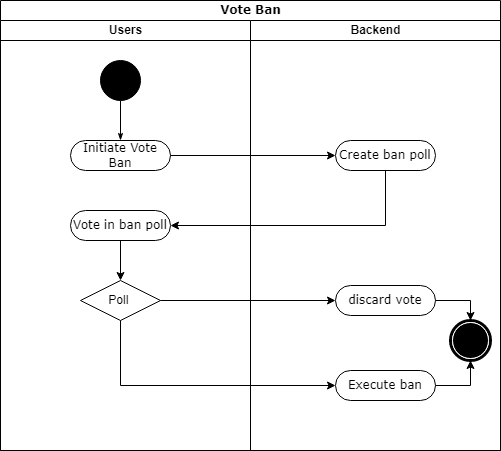

The diagram above was exported from draw.io. Its source (the exported page's mxGraphModel, read from the mxfile embedded in the PNG):
<mxGraphModel dx="1038" dy="489" grid="1" gridSize="10" guides="1" tooltips="1" connect="1" arrows="1" fold="1" page="1" pageScale="1" pageWidth="850" pageHeight="1100" background="none" math="0" shadow="0">
  <root>
    <mxCell id="0" />
    <mxCell id="1" parent="0" />
    <mxCell id="1c1d494c118603dd-1" value="Vote Ban" style="swimlane;html=1;childLayout=stackLayout;startSize=20;rounded=0;shadow=0;comic=0;labelBackgroundColor=none;strokeWidth=1;fontFamily=Verdana;fontSize=12;align=center;" parent="1" vertex="1">
      <mxGeometry x="40" y="20" width="500" height="450" as="geometry">
        <mxRectangle x="40" y="20" width="70" height="30" as="alternateBounds" />
      </mxGeometry>
    </mxCell>
    <mxCell id="1c1d494c118603dd-2" value="Users" style="swimlane;html=1;startSize=20;" parent="1c1d494c118603dd-1" vertex="1">
      <mxGeometry y="20" width="250" height="430" as="geometry">
        <mxRectangle y="20" width="40" height="970" as="alternateBounds" />
      </mxGeometry>
    </mxCell>
    <mxCell id="60571a20871a0731-4" value="" style="ellipse;whiteSpace=wrap;html=1;rounded=0;shadow=0;comic=0;labelBackgroundColor=none;strokeWidth=1;fillColor=#000000;fontFamily=Verdana;fontSize=12;align=center;" parent="1c1d494c118603dd-2" vertex="1">
      <mxGeometry x="100" y="40" width="40" height="40" as="geometry" />
    </mxCell>
    <mxCell id="60571a20871a0731-8" value="Initiate Vote Ban" style="rounded=1;whiteSpace=wrap;html=1;shadow=0;comic=0;labelBackgroundColor=none;strokeWidth=1;fontFamily=Verdana;fontSize=12;align=center;arcSize=50;" parent="1c1d494c118603dd-2" vertex="1">
      <mxGeometry x="70" y="120" width="100" height="30" as="geometry" />
    </mxCell>
    <mxCell id="1c1d494c118603dd-27" style="edgeStyle=orthogonalEdgeStyle;rounded=0;html=1;labelBackgroundColor=none;startArrow=none;startFill=0;startSize=5;endArrow=classicThin;endFill=1;endSize=5;jettySize=auto;orthogonalLoop=1;strokeWidth=1;fontFamily=Verdana;fontSize=12" parent="1c1d494c118603dd-2" source="60571a20871a0731-4" target="60571a20871a0731-8" edge="1">
      <mxGeometry relative="1" as="geometry" />
    </mxCell>
    <mxCell id="Gy_LP1MhG29ItuX3T63l-12" style="edgeStyle=orthogonalEdgeStyle;rounded=0;orthogonalLoop=1;jettySize=auto;html=1;exitX=0.5;exitY=1;exitDx=0;exitDy=0;entryX=0.5;entryY=0;entryDx=0;entryDy=0;strokeColor=#000000;" edge="1" parent="1c1d494c118603dd-2" source="Gy_LP1MhG29ItuX3T63l-4" target="Gy_LP1MhG29ItuX3T63l-1">
      <mxGeometry relative="1" as="geometry" />
    </mxCell>
    <mxCell id="Gy_LP1MhG29ItuX3T63l-4" value="Vote in ban poll" style="rounded=1;whiteSpace=wrap;html=1;shadow=0;comic=0;labelBackgroundColor=none;strokeWidth=1;fontFamily=Verdana;fontSize=12;align=center;arcSize=50;" vertex="1" parent="1c1d494c118603dd-2">
      <mxGeometry x="70" y="190" width="100" height="30" as="geometry" />
    </mxCell>
    <mxCell id="Gy_LP1MhG29ItuX3T63l-1" value="Poll&amp;nbsp;" style="rhombus;whiteSpace=wrap;html=1;" vertex="1" parent="1c1d494c118603dd-2">
      <mxGeometry x="80" y="260" width="80" height="40" as="geometry" />
    </mxCell>
    <mxCell id="1c1d494c118603dd-3" value="Backend" style="swimlane;html=1;startSize=20;" parent="1c1d494c118603dd-1" vertex="1">
      <mxGeometry x="250" y="20" width="250" height="430" as="geometry" />
    </mxCell>
    <mxCell id="1c1d494c118603dd-5" value="Create ban poll" style="rounded=1;whiteSpace=wrap;html=1;shadow=0;comic=0;labelBackgroundColor=none;strokeWidth=1;fontFamily=Verdana;fontSize=12;align=center;arcSize=50;" parent="1c1d494c118603dd-3" vertex="1">
      <mxGeometry x="85" y="120" width="100" height="30" as="geometry" />
    </mxCell>
    <mxCell id="Gy_LP1MhG29ItuX3T63l-5" value="discard vote" style="rounded=1;whiteSpace=wrap;html=1;shadow=0;comic=0;labelBackgroundColor=none;strokeWidth=1;fontFamily=Verdana;fontSize=12;align=center;arcSize=50;" vertex="1" parent="1c1d494c118603dd-3">
      <mxGeometry x="85" y="265" width="100" height="30" as="geometry" />
    </mxCell>
    <mxCell id="Gy_LP1MhG29ItuX3T63l-8" value="Execute ban" style="rounded=1;whiteSpace=wrap;html=1;shadow=0;comic=0;labelBackgroundColor=none;strokeWidth=1;fontFamily=Verdana;fontSize=12;align=center;arcSize=50;" vertex="1" parent="1c1d494c118603dd-3">
      <mxGeometry x="85" y="350" width="100" height="30" as="geometry" />
    </mxCell>
    <mxCell id="60571a20871a0731-5" value="" style="shape=mxgraph.bpmn.shape;html=1;verticalLabelPosition=bottom;labelBackgroundColor=#ffffff;verticalAlign=top;perimeter=ellipsePerimeter;outline=end;symbol=terminate;rounded=0;shadow=0;comic=0;strokeWidth=1;fontFamily=Verdana;fontSize=12;align=center;" parent="1c1d494c118603dd-3" vertex="1">
      <mxGeometry x="200" y="300" width="40" height="40" as="geometry" />
    </mxCell>
    <mxCell id="Gy_LP1MhG29ItuX3T63l-19" style="edgeStyle=orthogonalEdgeStyle;rounded=0;orthogonalLoop=1;jettySize=auto;html=1;exitX=1;exitY=0.5;exitDx=0;exitDy=0;entryX=0.5;entryY=0;entryDx=0;entryDy=0;strokeColor=#000000;" edge="1" parent="1c1d494c118603dd-3" source="Gy_LP1MhG29ItuX3T63l-5" target="60571a20871a0731-5">
      <mxGeometry relative="1" as="geometry" />
    </mxCell>
    <mxCell id="Gy_LP1MhG29ItuX3T63l-20" style="edgeStyle=orthogonalEdgeStyle;rounded=0;orthogonalLoop=1;jettySize=auto;html=1;exitX=1;exitY=0.5;exitDx=0;exitDy=0;entryX=0.5;entryY=1;entryDx=0;entryDy=0;strokeColor=#000000;" edge="1" parent="1c1d494c118603dd-3" source="Gy_LP1MhG29ItuX3T63l-8" target="60571a20871a0731-5">
      <mxGeometry relative="1" as="geometry" />
    </mxCell>
    <mxCell id="Gy_LP1MhG29ItuX3T63l-10" style="edgeStyle=orthogonalEdgeStyle;rounded=0;orthogonalLoop=1;jettySize=auto;html=1;exitX=1;exitY=0.5;exitDx=0;exitDy=0;entryX=0;entryY=0.5;entryDx=0;entryDy=0;strokeColor=#000000;" edge="1" parent="1c1d494c118603dd-1" source="60571a20871a0731-8" target="1c1d494c118603dd-5">
      <mxGeometry relative="1" as="geometry" />
    </mxCell>
    <mxCell id="Gy_LP1MhG29ItuX3T63l-11" style="edgeStyle=orthogonalEdgeStyle;rounded=0;orthogonalLoop=1;jettySize=auto;html=1;exitX=0.5;exitY=1;exitDx=0;exitDy=0;strokeColor=#000000;entryX=1;entryY=0.5;entryDx=0;entryDy=0;" edge="1" parent="1c1d494c118603dd-1" source="1c1d494c118603dd-5" target="Gy_LP1MhG29ItuX3T63l-4">
      <mxGeometry relative="1" as="geometry">
        <mxPoint x="385" y="230" as="targetPoint" />
        <Array as="points">
          <mxPoint x="385" y="225" />
        </Array>
      </mxGeometry>
    </mxCell>
    <mxCell id="Gy_LP1MhG29ItuX3T63l-15" style="edgeStyle=orthogonalEdgeStyle;rounded=0;orthogonalLoop=1;jettySize=auto;html=1;exitX=0.5;exitY=1;exitDx=0;exitDy=0;entryX=0;entryY=0.5;entryDx=0;entryDy=0;strokeColor=#000000;" edge="1" parent="1c1d494c118603dd-1" source="Gy_LP1MhG29ItuX3T63l-1" target="Gy_LP1MhG29ItuX3T63l-8">
      <mxGeometry relative="1" as="geometry" />
    </mxCell>
    <mxCell id="Gy_LP1MhG29ItuX3T63l-16" style="edgeStyle=orthogonalEdgeStyle;rounded=0;orthogonalLoop=1;jettySize=auto;html=1;exitX=1;exitY=0.5;exitDx=0;exitDy=0;entryX=0;entryY=0.5;entryDx=0;entryDy=0;strokeColor=#000000;" edge="1" parent="1c1d494c118603dd-1" source="Gy_LP1MhG29ItuX3T63l-1" target="Gy_LP1MhG29ItuX3T63l-5">
      <mxGeometry relative="1" as="geometry" />
    </mxCell>
  </root>
</mxGraphModel>